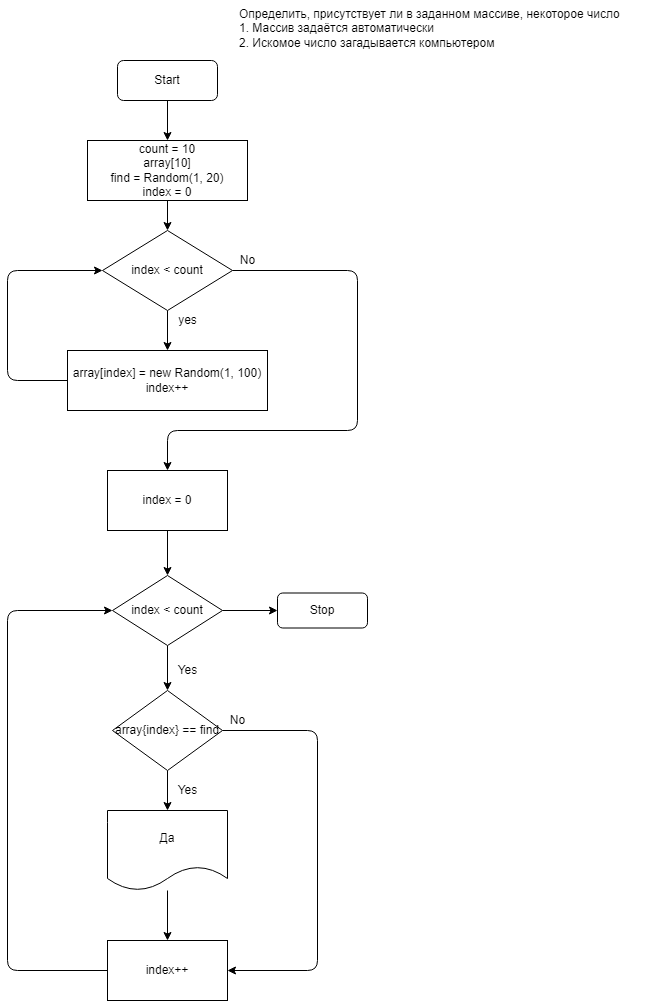

The diagram above was exported from draw.io. Its source (the exported page's mxGraphModel, read from the mxfile embedded in the PNG):
<mxGraphModel dx="550" dy="403" grid="1" gridSize="10" guides="1" tooltips="1" connect="1" arrows="1" fold="1" page="1" pageScale="1" pageWidth="827" pageHeight="1169" math="0" shadow="0">
  <root>
    <mxCell id="0" />
    <mxCell id="1" parent="0" />
    <mxCell id="2" value="Определить, присутствует ли в заданном массиве, некоторое число&lt;br&gt;1. Массив задаётся автоматически&lt;br&gt;2. Искомое число загадывается компьютером&lt;br&gt;" style="text;whiteSpace=wrap;html=1;" vertex="1" parent="1">
      <mxGeometry x="400" y="10" width="410" height="30" as="geometry" />
    </mxCell>
    <mxCell id="5" value="" style="edgeStyle=none;html=1;" edge="1" parent="1" source="3" target="4">
      <mxGeometry relative="1" as="geometry" />
    </mxCell>
    <mxCell id="3" value="Start" style="rounded=1;whiteSpace=wrap;html=1;" vertex="1" parent="1">
      <mxGeometry x="280" y="70" width="100" height="40" as="geometry" />
    </mxCell>
    <mxCell id="7" value="" style="edgeStyle=none;html=1;" edge="1" parent="1" source="4" target="6">
      <mxGeometry relative="1" as="geometry" />
    </mxCell>
    <mxCell id="4" value="count = 10&lt;br&gt;array[10]&lt;br&gt;find = Random(1, 20)&lt;br&gt;index = 0" style="rounded=0;whiteSpace=wrap;html=1;" vertex="1" parent="1">
      <mxGeometry x="250" y="150" width="160" height="60" as="geometry" />
    </mxCell>
    <mxCell id="9" value="" style="edgeStyle=none;html=1;" edge="1" parent="1" source="6" target="8">
      <mxGeometry relative="1" as="geometry" />
    </mxCell>
    <mxCell id="15" value="" style="edgeStyle=none;html=1;entryX=0.5;entryY=0;entryDx=0;entryDy=0;" edge="1" parent="1" source="6">
      <mxGeometry relative="1" as="geometry">
        <mxPoint x="330" y="480" as="targetPoint" />
        <Array as="points">
          <mxPoint x="520" y="280" />
          <mxPoint x="520" y="440" />
          <mxPoint x="330" y="440" />
        </Array>
      </mxGeometry>
    </mxCell>
    <mxCell id="6" value="index &amp;lt; count" style="rhombus;whiteSpace=wrap;html=1;" vertex="1" parent="1">
      <mxGeometry x="265" y="240" width="130" height="80" as="geometry" />
    </mxCell>
    <mxCell id="11" style="edgeStyle=none;html=1;entryX=0;entryY=0.5;entryDx=0;entryDy=0;" edge="1" parent="1" source="8" target="6">
      <mxGeometry relative="1" as="geometry">
        <Array as="points">
          <mxPoint x="170" y="390" />
          <mxPoint x="170" y="280" />
        </Array>
      </mxGeometry>
    </mxCell>
    <mxCell id="8" value="array[index] = new Random(1, 100)&lt;br&gt;index++" style="rounded=0;whiteSpace=wrap;html=1;" vertex="1" parent="1">
      <mxGeometry x="230" y="360" width="200" height="60" as="geometry" />
    </mxCell>
    <mxCell id="10" value="yes" style="text;html=1;align=center;verticalAlign=middle;resizable=0;points=[];autosize=1;strokeColor=none;fillColor=none;" vertex="1" parent="1">
      <mxGeometry x="335" y="320" width="30" height="20" as="geometry" />
    </mxCell>
    <mxCell id="18" value="" style="edgeStyle=none;html=1;" edge="1" parent="1" source="16" target="17">
      <mxGeometry relative="1" as="geometry" />
    </mxCell>
    <mxCell id="16" value="index = 0" style="rounded=0;whiteSpace=wrap;html=1;" vertex="1" parent="1">
      <mxGeometry x="270" y="480" width="120" height="60" as="geometry" />
    </mxCell>
    <mxCell id="22" value="" style="edgeStyle=none;html=1;" edge="1" parent="1" source="17" target="21">
      <mxGeometry relative="1" as="geometry" />
    </mxCell>
    <mxCell id="32" value="" style="edgeStyle=none;html=1;" edge="1" parent="1" source="17" target="31">
      <mxGeometry relative="1" as="geometry" />
    </mxCell>
    <mxCell id="17" value="index &amp;lt; count" style="rhombus;whiteSpace=wrap;html=1;" vertex="1" parent="1">
      <mxGeometry x="275" y="585" width="110" height="70" as="geometry" />
    </mxCell>
    <mxCell id="20" value="No" style="text;html=1;align=center;verticalAlign=middle;resizable=0;points=[];autosize=1;strokeColor=none;fillColor=none;" vertex="1" parent="1">
      <mxGeometry x="395" y="260" width="30" height="20" as="geometry" />
    </mxCell>
    <mxCell id="25" value="" style="edgeStyle=none;html=1;" edge="1" parent="1" source="21" target="24">
      <mxGeometry relative="1" as="geometry" />
    </mxCell>
    <mxCell id="29" style="edgeStyle=none;html=1;entryX=1;entryY=0.5;entryDx=0;entryDy=0;" edge="1" parent="1" source="21" target="27">
      <mxGeometry relative="1" as="geometry">
        <Array as="points">
          <mxPoint x="480" y="740" />
          <mxPoint x="480" y="980" />
        </Array>
      </mxGeometry>
    </mxCell>
    <mxCell id="21" value="array{index} == find" style="rhombus;whiteSpace=wrap;html=1;" vertex="1" parent="1">
      <mxGeometry x="275" y="700" width="110" height="80" as="geometry" />
    </mxCell>
    <mxCell id="23" value="Yes" style="text;html=1;align=center;verticalAlign=middle;resizable=0;points=[];autosize=1;strokeColor=none;fillColor=none;" vertex="1" parent="1">
      <mxGeometry x="330" y="670" width="40" height="20" as="geometry" />
    </mxCell>
    <mxCell id="28" value="" style="edgeStyle=none;html=1;" edge="1" parent="1" source="24" target="27">
      <mxGeometry relative="1" as="geometry" />
    </mxCell>
    <mxCell id="24" value="Да" style="shape=document;whiteSpace=wrap;html=1;boundedLbl=1;" vertex="1" parent="1">
      <mxGeometry x="270" y="820" width="120" height="80" as="geometry" />
    </mxCell>
    <mxCell id="26" value="Yes" style="text;html=1;align=center;verticalAlign=middle;resizable=0;points=[];autosize=1;strokeColor=none;fillColor=none;" vertex="1" parent="1">
      <mxGeometry x="330" y="790" width="40" height="20" as="geometry" />
    </mxCell>
    <mxCell id="30" style="edgeStyle=none;html=1;entryX=0;entryY=0.5;entryDx=0;entryDy=0;" edge="1" parent="1" source="27" target="17">
      <mxGeometry relative="1" as="geometry">
        <Array as="points">
          <mxPoint x="170" y="980" />
          <mxPoint x="170" y="620" />
        </Array>
      </mxGeometry>
    </mxCell>
    <mxCell id="27" value="index++" style="rounded=0;whiteSpace=wrap;html=1;" vertex="1" parent="1">
      <mxGeometry x="270" y="950" width="120" height="60" as="geometry" />
    </mxCell>
    <mxCell id="31" value="Stop" style="rounded=1;whiteSpace=wrap;html=1;" vertex="1" parent="1">
      <mxGeometry x="440" y="602.5" width="90" height="35" as="geometry" />
    </mxCell>
    <mxCell id="33" value="No" style="text;html=1;align=center;verticalAlign=middle;resizable=0;points=[];autosize=1;strokeColor=none;fillColor=none;" vertex="1" parent="1">
      <mxGeometry x="385" y="720" width="30" height="20" as="geometry" />
    </mxCell>
  </root>
</mxGraphModel>